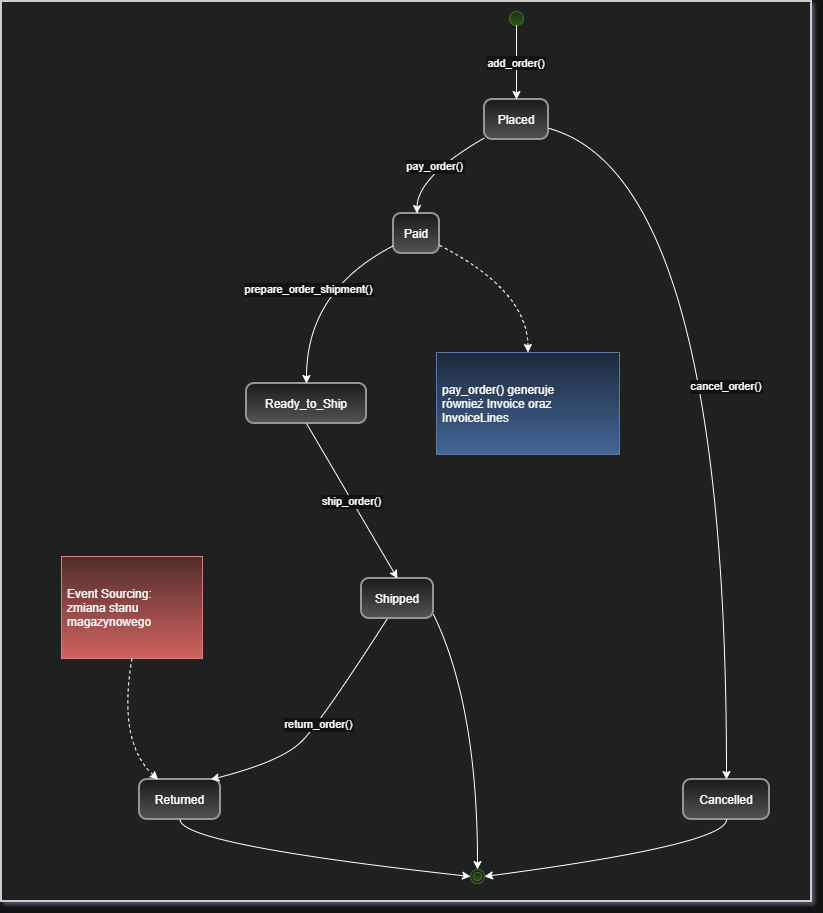

The diagram above was exported from draw.io. Its source (the exported page's mxGraphModel, read from the mxfile embedded in the PNG):
<mxGraphModel dx="1372" dy="755" grid="1" gridSize="10" guides="1" tooltips="1" connect="1" arrows="1" fold="1" page="1" pageScale="1" pageWidth="827" pageHeight="1169" math="0" shadow="0">
  <root>
    <mxCell id="0" />
    <mxCell id="1" parent="0" />
    <mxCell id="S6dr_v2EDez2NK1qYDSc-25" parent="1" style="whiteSpace=wrap;strokeWidth=2;fillColor=light-dark(#eeeeee,#1f2020);strokeColor=light-dark(#999999,#cccccc);fontColor=light-dark(#333333,#cccccc);" value="" vertex="1">
      <mxGeometry height="900" width="810" x="10" y="10" as="geometry" />
    </mxCell>
    <mxCell id="S6dr_v2EDez2NK1qYDSc-1" parent="1" style="ellipse;fillColor=#d5e8d4;gradientColor=#97d077;strokeColor=#82b366;" value="" vertex="1">
      <mxGeometry height="14" width="14" x="518" y="20" as="geometry" />
    </mxCell>
    <mxCell id="S6dr_v2EDez2NK1qYDSc-2" parent="1" style="rounded=1;arcSize=20;strokeWidth=2;fillColor=#f5f5f5;strokeColor=#666666;gradientColor=#b3b3b3;" value="Placed" vertex="1">
      <mxGeometry height="40" width="64" x="493" y="108" as="geometry" />
    </mxCell>
    <mxCell id="S6dr_v2EDez2NK1qYDSc-3" parent="1" style="rounded=1;arcSize=20;strokeWidth=2;fillColor=#f5f5f5;strokeColor=#666666;gradientColor=#b3b3b3;" value="Paid" vertex="1">
      <mxGeometry height="40" width="46" x="402" y="222" as="geometry" />
    </mxCell>
    <mxCell id="S6dr_v2EDez2NK1qYDSc-4" parent="1" style="rounded=1;arcSize=20;strokeWidth=2;fillColor=#f5f5f5;strokeColor=#666666;gradientColor=#b3b3b3;" value="Cancelled" vertex="1">
      <mxGeometry height="40" width="86" x="692" y="788" as="geometry" />
    </mxCell>
    <mxCell id="S6dr_v2EDez2NK1qYDSc-5" parent="1" style="rounded=1;arcSize=20;strokeWidth=2;fillColor=#f5f5f5;strokeColor=#666666;gradientColor=#b3b3b3;" value="Ready_to_Ship" vertex="1">
      <mxGeometry height="40" width="120" x="255" y="392" as="geometry" />
    </mxCell>
    <mxCell id="S6dr_v2EDez2NK1qYDSc-6" parent="1" style="rounded=1;arcSize=20;strokeWidth=2;fillColor=#f5f5f5;strokeColor=#666666;gradientColor=#b3b3b3;" value="Shipped" vertex="1">
      <mxGeometry height="40" width="72" x="370" y="587" as="geometry" />
    </mxCell>
    <mxCell id="S6dr_v2EDez2NK1qYDSc-7" parent="1" style="rounded=1;arcSize=20;strokeWidth=2;fillColor=#f5f5f5;strokeColor=#666666;gradientColor=#b3b3b3;" value="Returned" vertex="1">
      <mxGeometry height="40" width="81" x="148" y="788" as="geometry" />
    </mxCell>
    <mxCell id="S6dr_v2EDez2NK1qYDSc-8" parent="1" style="ellipse;shape=endState;fillColor=#d5e8d4;gradientColor=#97d077;strokeColor=#82b366;" value="" vertex="1">
      <mxGeometry height="14" width="14" x="479" y="878" as="geometry" />
    </mxCell>
    <mxCell id="S6dr_v2EDez2NK1qYDSc-10" parent="1" style="align=left;spacingLeft=4;fillColor=#dae8fc;strokeColor=#6c8ebf;gradientColor=#7ea6e0;" value="pay_order() generuje&#10;        również Invoice oraz&#10;        InvoiceLines" vertex="1">
      <mxGeometry height="102" width="183" x="445" y="361" as="geometry" />
    </mxCell>
    <mxCell id="S6dr_v2EDez2NK1qYDSc-12" parent="1" style="align=left;spacingLeft=4;fillColor=#f8cecc;strokeColor=#b85450;gradientColor=#ea6b66;" value="Event Sourcing:&#10;        zmiana stanu&#10;        magazynowego" vertex="1">
      <mxGeometry height="102" width="141" x="70" y="565" as="geometry" />
    </mxCell>
    <mxCell id="S6dr_v2EDez2NK1qYDSc-13" edge="1" parent="1" source="S6dr_v2EDez2NK1qYDSc-1" style="curved=1;startArrow=none;;fillColor=none;;exitX=0.5;exitY=1;entryX=0.5;entryY=0;rounded=0;" target="S6dr_v2EDez2NK1qYDSc-2" value="add_order()">
      <mxGeometry relative="1" as="geometry">
        <Array as="points" />
      </mxGeometry>
    </mxCell>
    <mxCell id="S6dr_v2EDez2NK1qYDSc-14" edge="1" parent="1" source="S6dr_v2EDez2NK1qYDSc-2" style="curved=1;startArrow=none;;fillColor=none;;exitX=0;exitY=0.96;entryX=0.51;entryY=0;rounded=0;" target="S6dr_v2EDez2NK1qYDSc-3" value="pay_order()">
      <mxGeometry relative="1" as="geometry">
        <Array as="points">
          <mxPoint x="426" y="185" />
        </Array>
      </mxGeometry>
    </mxCell>
    <mxCell id="S6dr_v2EDez2NK1qYDSc-15" edge="1" parent="1" source="S6dr_v2EDez2NK1qYDSc-2" style="curved=1;startArrow=none;;fillColor=none;;exitX=1;exitY=0.72;entryX=0.5;entryY=0;rounded=0;" target="S6dr_v2EDez2NK1qYDSc-4" value="cancel_order()">
      <mxGeometry relative="1" as="geometry">
        <Array as="points">
          <mxPoint x="735" y="185" />
        </Array>
      </mxGeometry>
    </mxCell>
    <mxCell id="S6dr_v2EDez2NK1qYDSc-16" edge="1" parent="1" source="S6dr_v2EDez2NK1qYDSc-3" style="curved=1;startArrow=none;;fillColor=none;;exitX=0.01;exitY=0.8;entryX=0.5;entryY=0;rounded=0;" target="S6dr_v2EDez2NK1qYDSc-5" value="prepare_order_shipment()">
      <mxGeometry relative="1" as="geometry">
        <Array as="points">
          <mxPoint x="315" y="299" />
        </Array>
      </mxGeometry>
    </mxCell>
    <mxCell id="S6dr_v2EDez2NK1qYDSc-17" edge="1" parent="1" source="S6dr_v2EDez2NK1qYDSc-5" style="curved=1;startArrow=none;;fillColor=none;;exitX=0.5;exitY=1;entryX=0.5;entryY=0;rounded=0;" target="S6dr_v2EDez2NK1qYDSc-6" value="ship_order()">
      <mxGeometry relative="1" as="geometry">
        <Array as="points" />
      </mxGeometry>
    </mxCell>
    <mxCell id="S6dr_v2EDez2NK1qYDSc-18" edge="1" parent="1" source="S6dr_v2EDez2NK1qYDSc-6" style="curved=1;startArrow=none;;fillColor=none;;exitX=0.36;exitY=1;entryX=0.88;entryY=0;rounded=0;" target="S6dr_v2EDez2NK1qYDSc-7" value="return_order()">
      <mxGeometry relative="1" as="geometry">
        <Array as="points">
          <mxPoint x="330" y="730" />
          <mxPoint x="290" y="770" />
        </Array>
      </mxGeometry>
    </mxCell>
    <mxCell id="S6dr_v2EDez2NK1qYDSc-19" edge="1" parent="1" source="S6dr_v2EDez2NK1qYDSc-6" style="curved=1;startArrow=none;;fillColor=none;;exitX=1;exitY=0.9;entryX=0.49;entryY=0;rounded=0;" target="S6dr_v2EDez2NK1qYDSc-8" value="">
      <mxGeometry relative="1" as="geometry">
        <Array as="points">
          <mxPoint x="486" y="714" />
        </Array>
      </mxGeometry>
    </mxCell>
    <mxCell id="S6dr_v2EDez2NK1qYDSc-20" edge="1" parent="1" source="S6dr_v2EDez2NK1qYDSc-4" style="curved=1;startArrow=none;;fillColor=none;;exitX=0.5;exitY=1;entryX=0.99;entryY=0.44;rounded=0;" target="S6dr_v2EDez2NK1qYDSc-8" value="">
      <mxGeometry relative="1" as="geometry">
        <Array as="points">
          <mxPoint x="735" y="853" />
        </Array>
      </mxGeometry>
    </mxCell>
    <mxCell id="S6dr_v2EDez2NK1qYDSc-21" edge="1" parent="1" source="S6dr_v2EDez2NK1qYDSc-7" style="curved=1;startArrow=none;;fillColor=none;;exitX=0.5;exitY=1;entryX=-0.01;entryY=0.45;rounded=0;" target="S6dr_v2EDez2NK1qYDSc-8" value="">
      <mxGeometry relative="1" as="geometry">
        <Array as="points">
          <mxPoint x="189" y="853" />
        </Array>
      </mxGeometry>
    </mxCell>
    <mxCell id="S6dr_v2EDez2NK1qYDSc-22" edge="1" parent="1" source="S6dr_v2EDez2NK1qYDSc-3" style="curved=1;dashed=1;startArrow=none;;fillColor=none;;exitX=1.01;exitY=0.8;entryX=0.5;entryY=0;rounded=0;" target="S6dr_v2EDez2NK1qYDSc-10" value="">
      <mxGeometry relative="1" as="geometry">
        <Array as="points">
          <mxPoint x="536" y="299" />
        </Array>
      </mxGeometry>
    </mxCell>
    <mxCell id="S6dr_v2EDez2NK1qYDSc-23" edge="1" parent="1" source="S6dr_v2EDez2NK1qYDSc-12" style="curved=1;dashed=1;startArrow=none;;fillColor=none;;exitX=0.5;exitY=1;entryX=0.23;entryY=0;rounded=0;" target="S6dr_v2EDez2NK1qYDSc-7" value="">
      <mxGeometry relative="1" as="geometry">
        <Array as="points">
          <mxPoint x="126" y="751" />
        </Array>
      </mxGeometry>
    </mxCell>
  </root>
</mxGraphModel>